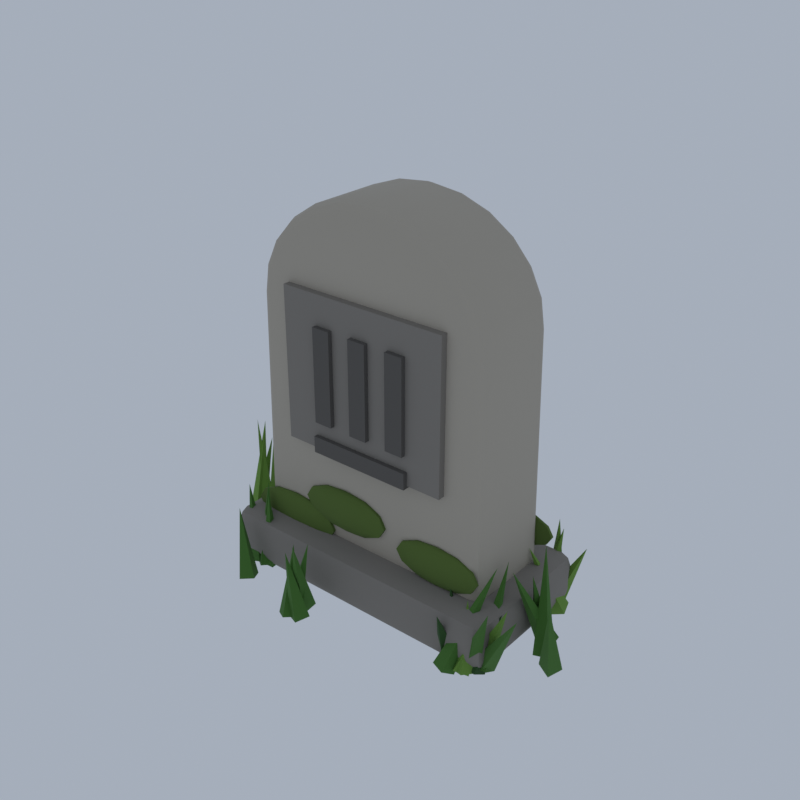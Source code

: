 # Source: A14_milestone.blend  (saved by Blender 5.2.45; exported with 4.5.12 LTS)
import bpy
from mathutils import Matrix  # noqa: F401  (used for matrix-valued properties, if any)

bpy.ops.wm.read_factory_settings(use_empty=True)
scene = bpy.context.scene
scene.name = 'Scene'

# ---- collections
col_collection = bpy.data.collections.new('Collection'); scene.collection.children.link(col_collection)

# ---- materials (node trees are filled in below, after node groups)
mat_stone_light_limestone = bpy.data.materials.new('stone_light|Limestone')
mat_stone_light_limestone.diffuse_color = (0.4423, 0.3993, 0.3297, 1.0)
mat_stone_cobblestone = bpy.data.materials.new('stone|Cobblestone')
mat_stone_cobblestone.diffuse_color = (0.2349, 0.2158, 0.1905, 1.0)
mat_stone_dark_slate = bpy.data.materials.new('stone_dark|Slate')
mat_stone_dark_slate.diffuse_color = (0.1062, 0.09869, 0.08919, 1.0)
mat_moss_grass = bpy.data.materials.new('moss|Grass')
mat_moss_grass.diffuse_color = (0.09152, 0.1511, 0.02776, 1.0)
mat_leaf_leafygrass = bpy.data.materials.new('leaf|LeafyGrass')
mat_leaf_leafygrass.diffuse_color = (0.05819, 0.1701, 0.0231, 1.0)
mat_leaf_light_leafygrass = bpy.data.materials.new('leaf_light|LeafyGrass')
mat_leaf_light_leafygrass.diffuse_color = (0.1511, 0.3021, 0.04455, 1.0)
mat_leaf_dark_leafygrass = bpy.data.materials.new('leaf_dark|LeafyGrass')
mat_leaf_dark_leafygrass.diffuse_color = (0.0231, 0.07806, 0.01347, 1.0)

# ---- material node trees
mat_stone_light_limestone.use_nodes = True; mat_stone_light_limestone.node_tree.nodes.clear()
_N = mat_stone_light_limestone.node_tree.nodes; _L = mat_stone_light_limestone.node_tree.links
n0 = _N.new('ShaderNodeBsdfPrincipled'); n0.name = 'Principled BSDF'; n0.location = (-200, 100)
n0.inputs[0].default_value = (0.4423, 0.3993, 0.3297, 1.0)
n0.inputs[2].default_value = 0.85
n0.inputs[10].default_value = 0.005
n1 = _N.new('ShaderNodeOutputMaterial'); n1.name = 'Material Output'; n1.location = (200, 100)
_L.new(n0.outputs[0], n1.inputs[0])
n1.is_active_output = True
mat_stone_cobblestone.use_nodes = True; mat_stone_cobblestone.node_tree.nodes.clear()
_N = mat_stone_cobblestone.node_tree.nodes; _L = mat_stone_cobblestone.node_tree.links
n0 = _N.new('ShaderNodeBsdfPrincipled'); n0.name = 'Principled BSDF'; n0.location = (-200, 100)
n0.inputs[0].default_value = (0.2349, 0.2158, 0.1905, 1.0)
n0.inputs[2].default_value = 0.9
n0.inputs[10].default_value = 0.005
n1 = _N.new('ShaderNodeOutputMaterial'); n1.name = 'Material Output'; n1.location = (200, 100)
_L.new(n0.outputs[0], n1.inputs[0])
n1.is_active_output = True
mat_stone_dark_slate.use_nodes = True; mat_stone_dark_slate.node_tree.nodes.clear()
_N = mat_stone_dark_slate.node_tree.nodes; _L = mat_stone_dark_slate.node_tree.links
n0 = _N.new('ShaderNodeBsdfPrincipled'); n0.name = 'Principled BSDF'; n0.location = (-200, 100)
n0.inputs[0].default_value = (0.1062, 0.09869, 0.08919, 1.0)
n0.inputs[2].default_value = 0.9
n0.inputs[10].default_value = 0.005
n1 = _N.new('ShaderNodeOutputMaterial'); n1.name = 'Material Output'; n1.location = (200, 100)
_L.new(n0.outputs[0], n1.inputs[0])
n1.is_active_output = True
mat_moss_grass.use_nodes = True; mat_moss_grass.node_tree.nodes.clear()
_N = mat_moss_grass.node_tree.nodes; _L = mat_moss_grass.node_tree.links
n0 = _N.new('ShaderNodeBsdfPrincipled'); n0.name = 'Principled BSDF'; n0.location = (-200, 100)
n0.inputs[0].default_value = (0.09152, 0.1511, 0.02776, 1.0)
n0.inputs[2].default_value = 1.0
n0.inputs[10].default_value = 0.005
n1 = _N.new('ShaderNodeOutputMaterial'); n1.name = 'Material Output'; n1.location = (200, 100)
_L.new(n0.outputs[0], n1.inputs[0])
n1.is_active_output = True
mat_leaf_leafygrass.use_nodes = True; mat_leaf_leafygrass.node_tree.nodes.clear()
_N = mat_leaf_leafygrass.node_tree.nodes; _L = mat_leaf_leafygrass.node_tree.links
n0 = _N.new('ShaderNodeBsdfPrincipled'); n0.name = 'Principled BSDF'; n0.location = (-200, 100)
n0.inputs[0].default_value = (0.05819, 0.1701, 0.0231, 1.0)
n0.inputs[2].default_value = 0.9
n0.inputs[10].default_value = 0.005
n1 = _N.new('ShaderNodeOutputMaterial'); n1.name = 'Material Output'; n1.location = (200, 100)
_L.new(n0.outputs[0], n1.inputs[0])
n1.is_active_output = True
mat_leaf_light_leafygrass.use_nodes = True; mat_leaf_light_leafygrass.node_tree.nodes.clear()
_N = mat_leaf_light_leafygrass.node_tree.nodes; _L = mat_leaf_light_leafygrass.node_tree.links
n0 = _N.new('ShaderNodeBsdfPrincipled'); n0.name = 'Principled BSDF'; n0.location = (-200, 100)
n0.inputs[0].default_value = (0.1511, 0.3021, 0.04455, 1.0)
n0.inputs[2].default_value = 0.9
n0.inputs[10].default_value = 0.005
n1 = _N.new('ShaderNodeOutputMaterial'); n1.name = 'Material Output'; n1.location = (200, 100)
_L.new(n0.outputs[0], n1.inputs[0])
n1.is_active_output = True
mat_leaf_dark_leafygrass.use_nodes = True; mat_leaf_dark_leafygrass.node_tree.nodes.clear()
_N = mat_leaf_dark_leafygrass.node_tree.nodes; _L = mat_leaf_dark_leafygrass.node_tree.links
n0 = _N.new('ShaderNodeBsdfPrincipled'); n0.name = 'Principled BSDF'; n0.location = (-200, 100)
n0.inputs[0].default_value = (0.0231, 0.07806, 0.01347, 1.0)
n0.inputs[2].default_value = 0.9
n0.inputs[10].default_value = 0.005
n1 = _N.new('ShaderNodeOutputMaterial'); n1.name = 'Material Output'; n1.location = (200, 100)
_L.new(n0.outputs[0], n1.inputs[0])
n1.is_active_output = True

# ---- world
world_world = bpy.data.worlds.new('World'); scene.world = world_world
world_world.use_nodes = True; world_world.node_tree.nodes.clear()
_N = world_world.node_tree.nodes; _L = world_world.node_tree.links
n0 = _N.new('ShaderNodeOutputWorld'); n0.name = 'World Output'; n0.location = (200, 100)
n1 = _N.new('ShaderNodeBackground'); n1.name = 'Background'; n1.location = (-200, 100)
n1.inputs[0].default_value = (0.42, 0.47, 0.55, 1.0)
n1.inputs[1].default_value = 0.9
_L.new(n1.outputs[0], n0.inputs[0])
n0.is_active_output = True
world_world.color = (0.05088, 0.05088, 0.05088)
world_world.sun_shadow_jitter_overblur = 0.0

# ---- meshes
me_milestone = bpy.data.meshes.new('milestone')
me_milestone.from_pydata([(-1.091, 0.3105, 0.1175), (-1.011, 0.3905, 0.1175), (-1.013, 0.3105, 0.03747), (-1.068, 0.367, 0.1175), (-1.059, 0.3567, 0.07128), (-1.013, 0.367, 0.06091), (-1.069, 0.3105, 0.0609), (1.105, 0.3105, 0.1175), (1.027, 0.3105, 0.03747), (1.025, 0.3905, 0.1175), (1.083, 0.3105, 0.0609), (1.072, 0.3567, 0.07128), (1.026, 0.367, 0.06091), (1.082, 0.367, 0.1175), (1.057, 0.3105, 2.437), (0.977, 0.3905, 2.431), (1.033, 0.367, 2.435), (1.021, 0.3105, 2.67), (0.9438, 0.3905, 2.646), (0.9985, 0.367, 2.663), (0.9162, 0.3105, 2.887), (0.8491, 0.3905, 2.843), (0.8965, 0.367, 2.874), (0.7493, 0.3105, 3.074), (0.6967, 0.3905, 3.013), (0.7339, 0.367, 3.056), (0.5319, 0.3105, 3.217), (0.496, 0.3905, 3.145), (0.5214, 0.367, 3.196), (0.2786, 0.3105, 3.307), (0.2605, 0.3905, 3.228), (0.2733, 0.367, 3.284), (0.006864, 0.3105, 3.337), (0.006864, 0.3905, 3.257), (0.006864, 0.367, 3.314), (-0.2649, 0.3105, 3.307), (-0.2468, 0.3905, 3.228), (-0.2596, 0.367, 3.284), (-0.5181, 0.3105, 3.217), (-0.4823, 0.3905, 3.145), (-0.5076, 0.367, 3.196), (-0.7356, 0.3105, 3.074), (-0.6829, 0.3905, 3.013), (-0.7202, 0.367, 3.056), (-0.9025, 0.3105, 2.887), (-0.8353, 0.3905, 2.843), (-0.8828, 0.367, 2.874), (-1.007, 0.3105, 2.67), (-0.9301, 0.3905, 2.646), (-0.9847, 0.367, 2.663), (-1.043, 0.3105, 2.437), (-0.9633, 0.3905, 2.431), (-1.02, 0.367, 2.435), (-1.091, -0.3295, 0.1175), (-1.013, -0.3295, 0.03747), (-1.011, -0.4095, 0.1175), (-1.069, -0.3295, 0.0609), (-1.059, -0.3757, 0.07128), (-1.013, -0.3861, 0.06091), (-1.068, -0.3861, 0.1175), (1.027, -0.3295, 0.03747), (1.105, -0.3295, 0.1175), (1.025, -0.4095, 0.1175), (1.083, -0.3295, 0.0609), (1.072, -0.3757, 0.07128), (1.082, -0.3861, 0.1175), (1.026, -0.3861, 0.06091), (1.057, -0.3295, 2.437), (0.977, -0.4095, 2.431), (1.033, -0.3861, 2.435), (1.021, -0.3295, 2.67), (0.9438, -0.4095, 2.646), (0.9985, -0.3861, 2.663), (0.9162, -0.3295, 2.887), (0.8491, -0.4095, 2.843), (0.8965, -0.3861, 2.874), (0.7493, -0.3295, 3.074), (0.6967, -0.4095, 3.013), (0.7339, -0.3861, 3.056), (0.5319, -0.3295, 3.217), (0.496, -0.4095, 3.145), (0.5214, -0.3861, 3.196), (0.2786, -0.3295, 3.307), (0.2605, -0.4095, 3.228), (0.2733, -0.3861, 3.284), (0.006864, -0.3295, 3.337), (0.006864, -0.4095, 3.257), (0.006864, -0.3861, 3.314), (-0.2649, -0.3295, 3.307), (-0.2468, -0.4095, 3.228), (-0.2596, -0.3861, 3.284), (-0.5181, -0.3295, 3.217), (-0.4823, -0.4095, 3.145), (-0.5076, -0.3861, 3.196), (-0.7356, -0.3295, 3.074), (-0.6829, -0.4095, 3.013), (-0.7202, -0.3861, 3.056), (-0.9025, -0.3295, 2.887), (-0.8353, -0.4095, 2.843), (-0.8828, -0.3861, 2.874), (-1.007, -0.3295, 2.67), (-0.9301, -0.4095, 2.646), (-0.9847, -0.3861, 2.663), (-0.9633, -0.4095, 2.431), (-1.043, -0.3295, 2.437), (-1.02, -0.3861, 2.435), (-1.173, -0.5395, 0.03247), (-1.173, -0.6595, 0.1525), (-1.293, -0.5395, 0.1525), (-1.173, -0.6244, 0.06762), (-1.242, -0.6088, 0.08319), (-1.258, -0.6244, 0.1525), (-1.258, -0.5395, 0.06762), (-1.173, -0.6595, 0.3625), (-1.173, -0.5395, 0.4825), (-1.293, -0.5395, 0.3625), (-1.173, -0.6244, 0.4473), (-1.242, -0.6088, 0.4318), (-1.258, -0.5395, 0.4473), (-1.258, -0.6244, 0.3625), (-1.173, 0.5205, 0.03247), (-1.293, 0.5205, 0.1525), (-1.173, 0.6405, 0.1525), (-1.258, 0.5205, 0.06762), (-1.242, 0.5898, 0.08319), (-1.258, 0.6053, 0.1525), (-1.173, 0.6053, 0.06762), (-1.173, 0.5205, 0.4825), (-1.173, 0.6405, 0.3625), (-1.293, 0.5205, 0.3625), (-1.173, 0.6053, 0.4473), (-1.242, 0.5898, 0.4318), (-1.258, 0.6053, 0.3625), (-1.258, 0.5205, 0.4473), (1.187, -0.5395, 0.03247), (1.307, -0.5395, 0.1525), (1.187, -0.6595, 0.1525), (1.272, -0.5395, 0.06762), (1.256, -0.6088, 0.08319), (1.272, -0.6244, 0.1525), (1.187, -0.6244, 0.06762), (1.187, -0.5395, 0.4825), (1.187, -0.6595, 0.3625), (1.307, -0.5395, 0.3625), (1.187, -0.6244, 0.4473), (1.256, -0.6088, 0.4318), (1.272, -0.6244, 0.3625), (1.272, -0.5395, 0.4473), (1.187, 0.5205, 0.03247), (1.187, 0.6405, 0.1525), (1.307, 0.5205, 0.1525), (1.187, 0.6053, 0.06762), (1.256, 0.5898, 0.08319), (1.272, 0.6053, 0.1525), (1.272, 0.5205, 0.06762), (1.187, 0.5205, 0.4825), (1.307, 0.5205, 0.3625), (1.187, 0.6405, 0.3625), (1.272, 0.5205, 0.4473), (1.256, 0.5898, 0.4318), (1.272, 0.6053, 0.3625), (1.187, 0.6053, 0.4473), (-0.7431, -0.4695, 1.287), (-0.7431, -0.4695, 2.587), (-0.7431, -0.3895, 1.287), (-0.7431, -0.3895, 2.587), (0.7569, -0.4695, 1.287), (0.7569, -0.4695, 2.587), (0.7569, -0.3895, 1.287), (0.7569, -0.3895, 2.587), (-0.4231, -0.5095, 1.537), (-0.4231, -0.5095, 2.337), (-0.4231, -0.4295, 1.537), (-0.4231, -0.4295, 2.337), (-0.2631, -0.5095, 1.537), (-0.2631, -0.5095, 2.337), (-0.2631, -0.4295, 1.537), (-0.2631, -0.4295, 2.337), (-0.07314, -0.5095, 1.537), (-0.07314, -0.5095, 2.337), (-0.07314, -0.4295, 1.537), (-0.07314, -0.4295, 2.337), (0.08686, -0.5095, 1.537), (0.08686, -0.5095, 2.337), (0.08686, -0.4295, 1.537), (0.08686, -0.4295, 2.337), (0.2769, -0.5095, 1.537), (0.2769, -0.5095, 2.337), (0.2769, -0.4295, 1.537), (0.2769, -0.4295, 2.337), (0.4369, -0.5095, 1.537), (0.4369, -0.5095, 2.337), (0.4369, -0.4295, 1.537), (0.4369, -0.4295, 2.337), (-0.4431, -0.5095, 1.267), (-0.4431, -0.5095, 1.407), (-0.4431, -0.4295, 1.267), (-0.4431, -0.4295, 1.407), (0.4569, -0.5095, 1.267), (0.4569, -0.5095, 1.407), (0.4569, -0.4295, 1.267), (0.4569, -0.4295, 1.407), (-0.7653, -0.4195, 0.7214), (-0.7653, -0.4195, 0.3287), (-0.6334, -0.3991, 0.6951), (-0.5369, -0.3842, 0.6232), (-0.5015, -0.3787, 0.525), (-0.5369, -0.3842, 0.4269), (-0.6334, -0.3991, 0.355), (-0.5519, -0.4117, 0.6951), (-0.3957, -0.406, 0.6232), (-0.3385, -0.4039, 0.525), (-0.3957, -0.406, 0.4269), (-0.5519, -0.4117, 0.355), (-0.5519, -0.4273, 0.6951), (-0.3957, -0.433, 0.6232), (-0.3385, -0.4351, 0.525), (-0.3957, -0.433, 0.4269), (-0.5519, -0.4273, 0.355), (-0.6334, -0.4399, 0.6951), (-0.5369, -0.4549, 0.6232), (-0.5015, -0.4604, 0.525), (-0.5369, -0.4549, 0.4269), (-0.6334, -0.4399, 0.355), (-0.7653, -0.4448, 0.6951), (-0.7653, -0.4632, 0.6232), (-0.7653, -0.47, 0.525), (-0.7653, -0.4632, 0.4269), (-0.7653, -0.4448, 0.355), (-0.8972, -0.4399, 0.6951), (-0.9937, -0.4549, 0.6232), (-1.029, -0.4604, 0.525), (-0.9937, -0.4549, 0.4269), (-0.8972, -0.4399, 0.355), (-0.9787, -0.4273, 0.6951), (-1.135, -0.433, 0.6232), (-1.192, -0.4351, 0.525), (-1.135, -0.433, 0.4269), (-0.9787, -0.4273, 0.355), (-0.9787, -0.4117, 0.6951), (-1.135, -0.406, 0.6232), (-1.192, -0.4039, 0.525), (-1.135, -0.406, 0.4269), (-0.9787, -0.4117, 0.355), (-0.8972, -0.3991, 0.6951), (-0.9937, -0.3842, 0.6232), (-1.029, -0.3787, 0.525), (-0.9937, -0.3842, 0.4269), (-0.8972, -0.3991, 0.355), (-0.7653, -0.3943, 0.6951), (-0.7653, -0.3758, 0.6232), (-0.7653, -0.369, 0.525), (-0.7653, -0.3758, 0.4269), (-0.7653, -0.3943, 0.355), (0.7088, -0.4195, 0.8283), (0.7088, -0.4195, 0.4734), (0.828, -0.4011, 0.8045), (0.9152, -0.3876, 0.7396), (0.9472, -0.3826, 0.6509), (0.9152, -0.3876, 0.5622), (0.828, -0.4011, 0.4972), (0.9016, -0.4125, 0.8045), (1.043, -0.4073, 0.7396), (1.094, -0.4054, 0.6509), (1.043, -0.4073, 0.5622), (0.9016, -0.4125, 0.4972), (0.9016, -0.4266, 0.8045), (1.043, -0.4317, 0.7396), (1.094, -0.4336, 0.6509), (1.043, -0.4317, 0.5622), (0.9016, -0.4266, 0.4972), (0.828, -0.438, 0.8045), (0.9152, -0.4515, 0.7396), (0.9472, -0.4564, 0.6509), (0.9152, -0.4515, 0.5622), (0.828, -0.438, 0.4972), (0.7088, -0.4423, 0.8045), (0.7088, -0.459, 0.7396), (0.7088, -0.4651, 0.6509), (0.7088, -0.459, 0.5622), (0.7088, -0.4423, 0.4972), (0.5896, -0.438, 0.8045), (0.5024, -0.4515, 0.7396), (0.4704, -0.4564, 0.6509), (0.5024, -0.4515, 0.5622), (0.5896, -0.438, 0.4972), (0.5159, -0.4266, 0.8045), (0.3748, -0.4317, 0.7396), (0.3231, -0.4336, 0.6509), (0.3748, -0.4317, 0.5622), (0.5159, -0.4266, 0.4972), (0.5159, -0.4125, 0.8045), (0.3748, -0.4073, 0.7396), (0.3231, -0.4054, 0.6509), (0.3748, -0.4073, 0.5622), (0.5159, -0.4125, 0.4972), (0.5896, -0.4011, 0.8045), (0.5024, -0.3876, 0.7396), (0.4704, -0.3826, 0.6509), (0.5024, -0.3876, 0.5622), (0.5896, -0.4011, 0.4972), (0.7088, -0.3967, 0.8045), (0.7088, -0.38, 0.7396), (0.7088, -0.3739, 0.6509), (0.7088, -0.38, 0.5622), (0.7088, -0.3967, 0.4972), (-0.2416, 0.4005, 0.9922), (-0.2416, 0.4005, 0.7015), (-0.1439, 0.4156, 0.9728), (-0.07246, 0.4267, 0.9196), (-0.0463, 0.4307, 0.8469), (-0.07246, 0.4267, 0.7742), (-0.1439, 0.4156, 0.721), (-0.0836, 0.4063, 0.9728), (0.03207, 0.4105, 0.9196), (0.07441, 0.412, 0.8469), (0.03207, 0.4105, 0.7742), (-0.0836, 0.4063, 0.721), (-0.0836, 0.3947, 0.9728), (0.03207, 0.3905, 0.9196), (0.07441, 0.3889, 0.8469), (0.03207, 0.3905, 0.7742), (-0.0836, 0.3947, 0.721), (-0.1439, 0.3854, 0.9728), (-0.07246, 0.3743, 0.9196), (-0.0463, 0.3702, 0.8469), (-0.07246, 0.3743, 0.7742), (-0.1439, 0.3854, 0.721), (-0.2416, 0.3818, 0.9728), (-0.2416, 0.3681, 0.9196), (-0.2416, 0.3631, 0.8469), (-0.2416, 0.3681, 0.7742), (-0.2416, 0.3818, 0.721), (-0.3393, 0.3854, 0.9728), (-0.4107, 0.3743, 0.9196), (-0.4369, 0.3702, 0.8469), (-0.4107, 0.3743, 0.7742), (-0.3393, 0.3854, 0.721), (-0.3996, 0.3947, 0.9728), (-0.5153, 0.3905, 0.9196), (-0.5576, 0.3889, 0.8469), (-0.5153, 0.3905, 0.7742), (-0.3996, 0.3947, 0.721), (-0.3996, 0.4063, 0.9728), (-0.5153, 0.4105, 0.9196), (-0.5576, 0.412, 0.8469), (-0.5153, 0.4105, 0.7742), (-0.3996, 0.4063, 0.721), (-0.3393, 0.4156, 0.9728), (-0.4107, 0.4267, 0.9196), (-0.4369, 0.4307, 0.8469), (-0.4107, 0.4267, 0.7742), (-0.3393, 0.4156, 0.721), (-0.2416, 0.4192, 0.9728), (-0.2416, 0.4329, 0.9196), (-0.2416, 0.4379, 0.8469), (-0.2416, 0.4329, 0.7742), (-0.2416, 0.4192, 0.721), (-0.2318, 0.4005, 1.003), (-0.2318, 0.4005, 0.7174), (-0.1358, 0.4153, 0.9842), (-0.06553, 0.4262, 0.9318), (-0.0398, 0.4302, 0.8604), (-0.06553, 0.4262, 0.7889), (-0.1358, 0.4153, 0.7366), (-0.07648, 0.4062, 0.9842), (0.03725, 0.4103, 0.9318), (0.07888, 0.4118, 0.8604), (0.03725, 0.4103, 0.7889), (-0.07648, 0.4062, 0.7366), (-0.07648, 0.3948, 0.9842), (0.03725, 0.3906, 0.9318), (0.07888, 0.3891, 0.8604), (0.03725, 0.3906, 0.7889), (-0.07648, 0.3948, 0.7366), (-0.1358, 0.3856, 0.9842), (-0.06553, 0.3747, 0.9318), (-0.0398, 0.3707, 0.8604), (-0.06553, 0.3747, 0.7889), (-0.1358, 0.3856, 0.7366), (-0.2318, 0.3821, 0.9842), (-0.2318, 0.3687, 0.9318), (-0.2318, 0.3637, 0.8604), (-0.2318, 0.3687, 0.7889), (-0.2318, 0.3821, 0.7366), (-0.3278, 0.3856, 0.9842), (-0.3981, 0.3747, 0.9318), (-0.4239, 0.3707, 0.8604), (-0.3981, 0.3747, 0.7889), (-0.3278, 0.3856, 0.7366), (-0.3872, 0.3948, 0.9842), (-0.5009, 0.3906, 0.9318), (-0.5425, 0.3891, 0.8604), (-0.5009, 0.3906, 0.7889), (-0.3872, 0.3948, 0.7366), (-0.3872, 0.4062, 0.9842), (-0.5009, 0.4103, 0.9318), (-0.5425, 0.4118, 0.8604), (-0.5009, 0.4103, 0.7889), (-0.3872, 0.4062, 0.7366), (-0.3278, 0.4153, 0.9842), (-0.3981, 0.4262, 0.9318), (-0.4239, 0.4302, 0.8604), (-0.3981, 0.4262, 0.7889), (-0.3278, 0.4153, 0.7366), (-0.2318, 0.4189, 0.9842), (-0.2318, 0.4323, 0.9318), (-0.2318, 0.4372, 0.8604), (-0.2318, 0.4323, 0.7889), (-0.2318, 0.4189, 0.7366), (0.8558, 0.4005, 0.8667), (0.8558, 0.4215, 0.8448), (0.8558, 0.4426, 0.7031), (0.8558, 0.4215, 0.5613), (0.8558, 0.4005, 0.5394), (0.9658, 0.4175, 0.8448), (1.046, 0.43, 0.7849), (1.076, 0.4345, 0.7031), (1.046, 0.43, 0.6212), (0.9658, 0.4175, 0.5613), (1.034, 0.407, 0.8448), (1.164, 0.4117, 0.7849), (1.212, 0.4135, 0.7031), (1.164, 0.4117, 0.6212), (1.034, 0.407, 0.5613), (1.034, 0.394, 0.8448), (1.164, 0.3892, 0.7849), (1.212, 0.3875, 0.7031), (1.164, 0.3892, 0.6212), (1.034, 0.394, 0.5613), (0.9658, 0.3835, 0.8448), (1.046, 0.371, 0.7849), (1.076, 0.3664, 0.7031), (1.046, 0.371, 0.6212), (0.9658, 0.3835, 0.5613), (0.8558, 0.3794, 0.8448), (0.8558, 0.364, 0.7849), (0.8558, 0.3584, 0.7031), (0.8558, 0.364, 0.6212), (0.8558, 0.3794, 0.5613), (0.7459, 0.3835, 0.8448), (0.6654, 0.371, 0.7849), (0.6359, 0.3664, 0.7031), (0.6654, 0.371, 0.6212), (0.7459, 0.3835, 0.5613), (0.6779, 0.394, 0.8448), (0.5477, 0.3892, 0.7849), (0.5001, 0.3875, 0.7031), (0.5477, 0.3892, 0.6212), (0.6779, 0.394, 0.5613), (0.6779, 0.407, 0.8448), (0.5477, 0.4117, 0.7849), (0.5001, 0.4135, 0.7031), (0.5477, 0.4117, 0.6212), (0.6779, 0.407, 0.5613), (0.7459, 0.4175, 0.8448), (0.6654, 0.43, 0.7849), (0.6359, 0.4345, 0.7031), (0.6654, 0.43, 0.6212), (0.7459, 0.4175, 0.5613), (0.8558, 0.4369, 0.7849), (0.8558, 0.4369, 0.6212), (-0.2126, -0.4195, 0.956), (-0.2126, -0.4195, 0.5769), (-0.08523, -0.3998, 0.9306), (0.007993, -0.3854, 0.8612), (0.04212, -0.3801, 0.7665), (0.007993, -0.3854, 0.6717), (-0.08523, -0.3998, 0.6023), (-0.006526, -0.412, 0.9306), (0.1443, -0.4065, 0.8612), (0.1995, -0.4045, 0.7665), (0.1443, -0.4065, 0.6717), (-0.006526, -0.412, 0.6023), (-0.006526, -0.4271, 0.9306), (0.1443, -0.4326, 0.8612), (0.1995, -0.4346, 0.7665), (0.1443, -0.4326, 0.6717), (-0.006526, -0.4271, 0.6023), (-0.08523, -0.4392, 0.9306), (0.007993, -0.4537, 0.8612), (0.04212, -0.459, 0.7665), (0.007993, -0.4537, 0.6717), (-0.08523, -0.4392, 0.6023), (-0.2126, -0.4439, 0.9306), (-0.2126, -0.4617, 0.8612), (-0.2126, -0.4683, 0.7665), (-0.2126, -0.4617, 0.6717), (-0.2126, -0.4439, 0.6023), (-0.3399, -0.4392, 0.9306), (-0.4331, -0.4537, 0.8612), (-0.4673, -0.459, 0.7665), (-0.4331, -0.4537, 0.6717), (-0.3399, -0.4392, 0.6023), (-0.4186, -0.4271, 0.9306), (-0.5695, -0.4326, 0.8612), (-0.6247, -0.4346, 0.7665), (-0.5695, -0.4326, 0.6717), (-0.4186, -0.4271, 0.6023), (-0.4186, -0.412, 0.9306), (-0.5695, -0.4065, 0.8612), (-0.6247, -0.4045, 0.7665), (-0.5695, -0.4065, 0.6717), (-0.4186, -0.412, 0.6023), (-0.3399, -0.3998, 0.9306), (-0.4331, -0.3854, 0.8612), (-0.4673, -0.3801, 0.7665), (-0.4331, -0.3854, 0.6717), (-0.3399, -0.3998, 0.6023), (-0.2126, -0.3951, 0.9306), (-0.2126, -0.3773, 0.8612), (-0.2126, -0.3708, 0.7665), (-0.2126, -0.3773, 0.6717), (-0.2126, -0.3951, 0.6023), (1.241, -0.5741, 0.004824), (1.152, -0.514, 0.07395), (1.222, -0.4074, 0.07012), (1.31, -0.4674, 0.001003), (1.654, -0.7389, 0.7942), (1.216, -0.5228, 0.005744), (1.132, -0.618, 0.009675), (1.049, -0.542, 0.06921), (1.133, -0.4468, 0.06527), (1.437, -0.7727, 0.7694), (0.986, -0.6488, 0.005374), (1.104, -0.6966, 0.005614), (1.062, -0.7986, 0.06957), (0.9445, -0.7507, 0.06933), (1.19, -0.3117, 0.8012), (1.301, -0.4787, 0.008131), (1.312, -0.5892, 0.07022), (1.186, -0.6046, 0.06682), (1.174, -0.4941, 0.004729), (1.175, -0.142, 0.7616), (0.3724, 0.828, 0.0203), (0.2479, 0.8015, 0.02234), (0.2228, 0.922, 0.05465), (0.3472, 0.9485, 0.05261), (0.3479, 0.6935, 0.7536), (0.2423, 0.7919, 0.06268), (0.2042, 0.6721, 0.04266), (0.088, 0.7142, 0.01227), (0.1261, 0.834, 0.03229), (-0.02961, 0.7022, 0.7121), (0.2081, 0.7486, 0.0132), (0.0827, 0.7642, 0.02803), (0.1018, 0.8855, 0.06175), (0.2272, 0.8699, 0.04692), (0.2125, 0.6129, 0.7389), (0.2372, 0.8916, 0.03331), (0.2622, 0.7668, 0.03088), (0.1379, 0.7417, 0.04164), (0.1128, 0.8665, 0.04407), (0.2345, 0.8155, 0.578), (-0.3248, -0.9962, 0.02455), (-0.2784, -0.8787, 0.03938), (-0.1609, -0.9264, 0.0504), (-0.2073, -1.044, 0.03557), (-0.3178, -1.007, 0.6367), (-0.2426, -0.77, 0.04412), (-0.2539, -0.8924, 0.01106), (-0.3794, -0.8862, 0.03083), (-0.3682, -0.7638, 0.06389), (-0.209, -1.03, 0.7491), (-0.2237, -0.942, 0.02795), (-0.3094, -1.032, 0.05461), (-0.4027, -0.946, 0.047), (-0.3169, -0.8557, 0.02034), (-0.2507, -0.8225, 0.6497), (-0.2312, -0.9825, 0.0439), (-0.3015, -1.086, 0.06565), (-0.4062, -1.023, 0.03104), (-0.336, -0.9189, 0.009298), (-0.3981, -0.8337, 0.588), (-1.024, -0.8309, 0.01367), (-0.918, -0.763, 0.03116), (-0.8549, -0.8693, 0.06127), (-0.9611, -0.9373, 0.04379), (-1.084, -0.7725, 0.6146), (-0.9886, -0.6781, 0.06675), (-1.11, -0.6818, 0.02953), (-1.108, -0.5564, 0.008194), (-0.9859, -0.5527, 0.04542), (-1.243, -0.5067, 0.6631), (-0.8856, -0.5113, 0.0363), (-0.8749, -0.6381, 0.03531), (-1.002, -0.6489, 0.03865), (-1.012, -0.5221, 0.03964), (-0.9254, -0.5839, 0.7204), (-1.057, -0.6308, 0.0329), (-0.9843, -0.5272, 0.01968), (-0.8804, -0.5973, 0.04205), (-0.9532, -0.7009, 0.05527), (-1.031, -0.4789, 0.7514), (-0.6199, 0.7787, 0.01343), (-0.6553, 0.6714, 0.07222), (-0.7774, 0.7058, 0.06152), (-0.742, 0.813, 0.002724), (-0.6589, 1.086, 0.6889), (-0.7518, 0.734, 0.0343), (-0.6965, 0.8485, 0.04038), (-0.5819, 0.7931, 0.04065), (-0.6372, 0.6786, 0.03456), (-0.6877, 0.7249, 0.9542), (-0.7987, 0.6912, 0.01678), (-0.92, 0.7138, 0.04796), (-0.8942, 0.838, 0.05817), (-0.7729, 0.8154, 0.02699), (-0.6458, 0.6521, 0.8999), (-0.7882, 0.7896, 0.002105), (-0.6711, 0.7466, 0.0272), (-0.7206, 0.6385, 0.07284), (-0.8377, 0.6816, 0.04775), (-0.7932, 1.057, 0.8068), (1.454, -0.1773, 0.04419), (1.436, -0.05543, 0.01219), (1.56, -0.03255, 0.03076), (1.577, -0.1545, 0.06276), (1.349, 0.08655, 0.8543), (1.387, 0.1149, 0.05199), (1.512, 0.09922, 0.07253), (1.505, -0.01783, 0.02296), (1.38, -0.002175, 0.002423), (1.287, -0.2545, 0.774), (1.656, -0.2731, 0.002563), (1.543, -0.2269, 0.03935), (1.599, -0.1173, 0.07239), (1.712, -0.1635, 0.0356), (1.758, -0.4951, 0.8133), (1.39, -0.004885, 0.01629), (1.294, 0.07666, 0.03114), (1.376, 0.1695, 0.05866), (1.473, 0.08795, 0.0438), (1.349, -0.0735, 0.6672), (-0.908, 0.5634, 0.07133), (-0.9067, 0.6905, 0.06518), (-0.7954, 0.6865, 0.003615), (-0.7967, 0.5593, 0.009765), (-0.5976, 0.6446, 0.4957), (-0.7799, 0.7076, 0.06297), (-0.8979, 0.6632, 0.04503), (-0.9367, 0.7799, 0.01198), (-0.8187, 0.8242, 0.02992), (-0.981, 0.8542, 0.5713), (-0.8232, 0.6299, 0.04775), (-0.7123, 0.5767, 0.01512), (-0.7642, 0.4611, 0.02719), (-0.8751, 0.5143, 0.05983), (-0.6415, 0.5333, 0.5749), (-0.856, 0.8159, 0.07012), (-0.7799, 0.7142, 0.062), (-0.8732, 0.649, 0.004828), (-0.9492, 0.7508, 0.01295), (-1.071, 0.533, 0.6014), (1.155, -0.5157, 0.01201), (1.278, -0.5466, 0.00263), (1.255, -0.6563, 0.06294), (1.132, -0.6254, 0.07232), (1.291, -0.3711, 0.4612), (0.9712, -0.4997, 0.003528), (1.092, -0.4827, 0.04126), (1.099, -0.6061, 0.07142), (0.9791, -0.6231, 0.03369), (0.854, -0.4359, 0.5636), (1.014, -0.4741, 0.01065), (0.9822, -0.5819, 0.07041), (0.8593, -0.5493, 0.06429), (0.8909, -0.4414, 0.004536), (0.9881, -0.2106, 0.6081), (1.03, -0.5378, 0.03799), (0.957, -0.6361, 0.002427), (0.8528, -0.5717, 0.03696), (0.9254, -0.4734, 0.07252), (0.9769, -0.7562, 0.5213), (-1.524, -0.117, 0.01083), (-1.439, -0.02223, 0.01978), (-1.352, -0.1039, 0.06412), (-1.437, -0.1987, 0.05516), (-1.716, 0.05629, 0.8889), (-1.648, -0.1513, 0.06698), (-1.722, -0.05465, 0.0306), (-1.619, 0.01633, 0.007969), (-1.545, -0.08028, 0.04435), (-1.65, 0.1634, 0.6851), (-1.527, -0.01234, 0.04989), (-1.418, 0.05346, 0.0423), (-1.353, -0.05495, 0.02506), (-1.462, -0.1207, 0.03265), (-1.329, -0.1119, 0.9436), (-1.56, -0.1108, 0.00617), (-1.44, -0.1398, 0.03572), (-1.476, -0.2572, 0.06878), (-1.596, -0.2282, 0.03922), (-1.658, 0.09716, 0.8821), (1.338, 0.5144, 0.07361), (1.375, 0.3954, 0.04765), (1.259, 0.3694, 0.001338), (1.222, 0.4884, 0.0273), (1.101, 0.2488, 0.6394), (1.134, 0.5448, 0.04097), (1.042, 0.6325, 0.03516), (1.13, 0.7246, 0.03398), (1.222, 0.6369, 0.03979), (1.114, 0.6605, 0.7101), (1.147, 0.6175, 0.03186), (1.262, 0.5728, 0.0), (1.229, 0.4577, 0.04309), (1.114, 0.5024, 0.07495), (1.376, 0.6688, 0.532), (1.209, 0.5164, 0.02841), (1.136, 0.4172, 0.05896), (1.032, 0.4902, 0.04654), (1.106, 0.5894, 0.01598), (1.159, 0.6598, 0.638), (1.249, -0.6198, 0.04597), (1.19, -0.73, 0.0697), (1.081, -0.6799, 0.02898), (1.14, -0.5697, 0.005249), (1.055, -0.4822, 0.5411), (1.205, -0.6506, 0.01395), (1.109, -0.7201, 0.05887), (1.035, -0.6163, 0.061), (1.132, -0.5468, 0.01608), (1.268, -0.5381, 0.503), (1.239, -0.59, 0.02086), (1.126, -0.5504, 0.0649), (1.164, -0.4295, 0.05408), (1.277, -0.4691, 0.01005), (1.438, -0.5289, 0.6611), (1.218, -0.3522, 0.02453), (1.231, -0.4697, 0.07171), (1.107, -0.4911, 0.05042), (1.095, -0.3735, 0.003235), (1.015, -0.187, 0.6604), (-1.62, 0.3891, 0.00442), (-1.502, 0.4172, 0.04428), (-1.482, 0.2943, 0.07053), (-1.599, 0.2662, 0.03066), (-1.758, 0.4252, 0.59), (-1.397, 0.1854, 0.01411), (-1.408, 0.3119, 0.004919), (-1.294, 0.3256, 0.06084), (-1.284, 0.1991, 0.07003), (-1.693, 0.277, 0.7378), (-1.425, 0.2333, 0.03415), (-1.526, 0.3081, 0.01815), (-1.454, 0.4107, 0.0408), (-1.353, 0.3358, 0.0568), (-1.571, 0.2764, 0.6625), (-1.638, 0.1703, 0.0153), (-1.512, 0.173, 0.02855), (-1.513, 0.0496, 0.05964), (-1.639, 0.0469, 0.0464), (-1.644, 0.268, 0.6635)], [], [(0, 3, 4, 6), (1, 5, 4, 3), (2, 6, 4, 5), (7, 10, 11, 13), (8, 12, 11, 10), (9, 13, 11, 12), (53, 56, 57, 59), (54, 58, 57, 56), (55, 59, 57, 58), (60, 63, 64, 66), (61, 65, 64, 63), (62, 66, 64, 65), (0, 50, 52, 3), (3, 52, 51, 1), (50, 47, 49, 52), (52, 49, 48, 51), (47, 44, 46, 49), (49, 46, 45, 48), (44, 41, 43, 46), (46, 43, 42, 45), (41, 38, 40, 43), (43, 40, 39, 42), (38, 35, 37, 40), (40, 37, 36, 39), (35, 32, 34, 37), (37, 34, 33, 36), (32, 29, 31, 34), (34, 31, 30, 33), (29, 26, 28, 31), (31, 28, 27, 30), (26, 23, 25, 28), (28, 25, 24, 27), (23, 20, 22, 25), (25, 22, 21, 24), (20, 17, 19, 22), (22, 19, 18, 21), (17, 14, 16, 19), (19, 16, 15, 18), (14, 7, 13, 16), (16, 13, 9, 15), (8, 2, 5, 12), (12, 5, 1, 9), (104, 53, 59, 105), (105, 59, 55, 103), (54, 60, 66, 58), (58, 66, 62, 55), (61, 67, 69, 65), (65, 69, 68, 62), (67, 70, 72, 69), (69, 72, 71, 68), (70, 73, 75, 72), (72, 75, 74, 71), (73, 76, 78, 75), (75, 78, 77, 74), (76, 79, 81, 78), (78, 81, 80, 77), (79, 82, 84, 81), (81, 84, 83, 80), (82, 85, 87, 84), (84, 87, 86, 83), (85, 88, 90, 87), (87, 90, 89, 86), (88, 91, 93, 90), (90, 93, 92, 89), (91, 94, 96, 93), (93, 96, 95, 92), (94, 97, 99, 96), (96, 99, 98, 95), (97, 100, 102, 99), (99, 102, 101, 98), (100, 104, 105, 102), (102, 105, 103, 101), (53, 0, 6, 56), (56, 6, 2, 54), (7, 61, 63, 10), (10, 63, 60, 8), (50, 0, 53, 104), (51, 48, 45, 42, 39, 36, 33, 30, 27, 24, 21, 18, 15, 9, 1), (2, 8, 60, 54), (7, 14, 67, 61), (14, 17, 70, 67), (17, 20, 73, 70), (20, 23, 76, 73), (23, 26, 79, 76), (26, 29, 82, 79), (29, 32, 85, 82), (32, 35, 88, 85), (35, 38, 91, 88), (38, 41, 94, 91), (41, 44, 97, 94), (44, 47, 100, 97), (47, 50, 104, 100), (55, 62, 68, 71, 74, 77, 80, 83, 86, 89, 92, 95, 98, 101, 103), (106, 109, 110, 112), (107, 111, 110, 109), (108, 112, 110, 111), (113, 116, 117, 119), (114, 118, 117, 116), (115, 119, 117, 118), (120, 123, 124, 126), (121, 125, 124, 123), (122, 126, 124, 125), (127, 130, 131, 133), (128, 132, 131, 130), (129, 133, 131, 132), (134, 137, 138, 140), (135, 139, 138, 137), (136, 140, 138, 139), (141, 144, 145, 147), (142, 146, 145, 144), (143, 147, 145, 146), (148, 151, 152, 154), (149, 153, 152, 151), (150, 154, 152, 153), (155, 158, 159, 161), (156, 160, 159, 158), (157, 161, 159, 160), (120, 106, 112, 123), (123, 112, 108, 121), (107, 113, 119, 111), (111, 119, 115, 108), (114, 127, 133, 118), (118, 133, 129, 115), (128, 122, 125, 132), (132, 125, 121, 129), (148, 120, 126, 151), (151, 126, 122, 149), (127, 155, 161, 130), (130, 161, 157, 128), (156, 150, 153, 160), (160, 153, 149, 157), (134, 148, 154, 137), (137, 154, 150, 135), (155, 141, 147, 158), (158, 147, 143, 156), (142, 136, 139, 146), (146, 139, 135, 143), (106, 134, 140, 109), (109, 140, 136, 107), (141, 114, 116, 144), (144, 116, 113, 142), (120, 148, 134, 106), (108, 115, 129, 121), (136, 142, 113, 107), (155, 127, 114, 141), (122, 128, 157, 149), (150, 156, 143, 135), (162, 163, 165, 164), (164, 165, 169, 168), (168, 169, 167, 166), (166, 167, 163, 162), (164, 168, 166, 162), (169, 165, 163, 167), (170, 171, 173, 172), (172, 173, 177, 176), (176, 177, 175, 174), (174, 175, 171, 170), (172, 176, 174, 170), (177, 173, 171, 175), (178, 179, 181, 180), (180, 181, 185, 184), (184, 185, 183, 182), (182, 183, 179, 178), (180, 184, 182, 178), (185, 181, 179, 183), (186, 187, 189, 188), (188, 189, 193, 192), (192, 193, 191, 190), (190, 191, 187, 186), (188, 192, 190, 186), (193, 189, 187, 191), (194, 195, 197, 196), (196, 197, 201, 200), (200, 201, 199, 198), (198, 199, 195, 194), (196, 200, 198, 194), (201, 197, 195, 199), (253, 252, 207, 208), (251, 250, 205, 206), (249, 202, 204), (203, 253, 208), (252, 251, 206, 207), (250, 249, 204, 205), (203, 208, 213), (207, 206, 211, 212), (205, 204, 209, 210), (208, 207, 212, 213), (206, 205, 210, 211), (204, 202, 209), (203, 213, 218), (212, 211, 216, 217), (210, 209, 214, 215), (213, 212, 217, 218), (211, 210, 215, 216), (209, 202, 214), (203, 218, 223), (217, 216, 221, 222), (215, 214, 219, 220), (218, 217, 222, 223), (216, 215, 220, 221), (214, 202, 219), (222, 221, 226, 227), (220, 219, 224, 225), (223, 222, 227, 228), (221, 220, 225, 226), (219, 202, 224), (203, 223, 228), (225, 224, 229, 230), (228, 227, 232, 233), (226, 225, 230, 231), (224, 202, 229), (203, 228, 233), (227, 226, 231, 232), (233, 232, 237, 238), (231, 230, 235, 236), (229, 202, 234), (203, 233, 238), (232, 231, 236, 237), (230, 229, 234, 235), (238, 237, 242, 243), (236, 235, 240, 241), (234, 202, 239), (203, 238, 243), (237, 236, 241, 242), (235, 234, 239, 240), (243, 242, 247, 248), (241, 240, 245, 246), (239, 202, 244), (203, 243, 248), (242, 241, 246, 247), (240, 239, 244, 245), (248, 247, 252, 253), (246, 245, 250, 251), (244, 202, 249), (203, 248, 253), (247, 246, 251, 252), (245, 244, 249, 250), (305, 304, 259, 260), (303, 302, 257, 258), (301, 254, 256), (255, 305, 260), (304, 303, 258, 259), (302, 301, 256, 257), (260, 259, 264, 265), (258, 257, 262, 263), (256, 254, 261), (255, 260, 265), (259, 258, 263, 264), (257, 256, 261, 262), (263, 262, 267, 268), (261, 254, 266), (255, 265, 270), (264, 263, 268, 269), (262, 261, 266, 267), (265, 264, 269, 270), (266, 254, 271), (255, 270, 275), (269, 268, 273, 274), (267, 266, 271, 272), (270, 269, 274, 275), (268, 267, 272, 273), (255, 275, 280), (274, 273, 278, 279), (272, 271, 276, 277), (275, 274, 279, 280), (273, 272, 277, 278), (271, 254, 276), (255, 280, 285), (279, 278, 283, 284), (277, 276, 281, 282), (280, 279, 284, 285), (278, 277, 282, 283), (276, 254, 281), (255, 285, 290), (284, 283, 288, 289), (282, 281, 286, 287), (285, 284, 289, 290), (283, 282, 287, 288), (281, 254, 286), (289, 288, 293, 294), (287, 286, 291, 292), (290, 289, 294, 295), (288, 287, 292, 293), (286, 254, 291), (255, 290, 295), (292, 291, 296, 297), (295, 294, 299, 300), (293, 292, 297, 298), (291, 254, 296), (255, 295, 300), (294, 293, 298, 299), (300, 299, 304, 305), (298, 297, 302, 303), (296, 254, 301), (255, 300, 305), (299, 298, 303, 304), (297, 296, 301, 302), (307, 357, 312), (356, 355, 310, 311), (354, 353, 308, 309), (357, 356, 311, 312), (355, 354, 309, 310), (353, 306, 308), (311, 310, 315, 316), (309, 308, 313, 314), (312, 311, 316, 317), (310, 309, 314, 315), (308, 306, 313), (307, 312, 317), (314, 313, 318, 319), (317, 316, 321, 322), (315, 314, 319, 320), (313, 306, 318), (307, 317, 322), (316, 315, 320, 321), (322, 321, 326, 327), (320, 319, 324, 325), (318, 306, 323), (307, 322, 327), (321, 320, 325, 326), (319, 318, 323, 324), (327, 326, 331, 332), (325, 324, 329, 330), (323, 306, 328), (307, 327, 332), (326, 325, 330, 331), (324, 323, 328, 329), (332, 331, 336, 337), (330, 329, 334, 335), (328, 306, 333), (307, 332, 337), (331, 330, 335, 336), (329, 328, 333, 334), (337, 336, 341, 342), (335, 334, 339, 340), (333, 306, 338), (307, 337, 342), (336, 335, 340, 341), (334, 333, 338, 339), (340, 339, 344, 345), (338, 306, 343), (307, 342, 347), (341, 340, 345, 346), (339, 338, 343, 344), (342, 341, 346, 347), (343, 306, 348), (307, 347, 352), (346, 345, 350, 351), (344, 343, 348, 349), (347, 346, 351, 352), (345, 344, 349, 350), (307, 352, 357), (351, 350, 355, 356), (349, 348, 353, 354), (352, 351, 356, 357), (350, 349, 354, 355), (348, 306, 353), (409, 408, 363, 364), (407, 406, 361, 362), (405, 358, 360), (359, 409, 364), (408, 407, 362, 363), (406, 405, 360, 361), (359, 364, 369), (363, 362, 367, 368), (361, 360, 365, 366), (364, 363, 368, 369), (362, 361, 366, 367), (360, 358, 365), (359, 369, 374), (368, 367, 372, 373), (366, 365, 370, 371), (369, 368, 373, 374), (367, 366, 371, 372), (365, 358, 370), (359, 374, 379), (373, 372, 377, 378), (371, 370, 375, 376), (374, 373, 378, 379), (372, 371, 376, 377), (370, 358, 375), (378, 377, 382, 383), (376, 375, 380, 381), (379, 378, 383, 384), (377, 376, 381, 382), (375, 358, 380), (359, 379, 384), (381, 380, 385, 386), (384, 383, 388, 389), (382, 381, 386, 387), (380, 358, 385), (359, 384, 389), (383, 382, 387, 388), (389, 388, 393, 394), (387, 386, 391, 392), (385, 358, 390), (359, 389, 394), (388, 387, 392, 393), (386, 385, 390, 391), (394, 393, 398, 399), (392, 391, 396, 397), (390, 358, 395), (359, 394, 399), (393, 392, 397, 398), (391, 390, 395, 396), (399, 398, 403, 404), (397, 396, 401, 402), (395, 358, 400), (359, 399, 404), (398, 397, 402, 403), (396, 395, 400, 401), (404, 403, 408, 409), (402, 401, 406, 407), (400, 358, 405), (359, 404, 409), (403, 402, 407, 408), (401, 400, 405, 406), (461, 412, 417, 418), (460, 411, 415, 416), (413, 461, 418, 419), (412, 460, 416, 417), (411, 410, 415), (414, 413, 419), (419, 418, 423, 424), (417, 416, 421, 422), (415, 410, 420), (414, 419, 424), (418, 417, 422, 423), (416, 415, 420, 421), (424, 423, 428, 429), (422, 421, 426, 427), (420, 410, 425), (414, 424, 429), (423, 422, 427, 428), (421, 420, 425, 426), (429, 428, 433, 434), (427, 426, 431, 432), (425, 410, 430), (414, 429, 434), (428, 427, 432, 433), (426, 425, 430, 431), (432, 431, 436, 437), (430, 410, 435), (414, 434, 439), (433, 432, 437, 438), (431, 430, 435, 436), (434, 433, 438, 439), (435, 410, 440), (414, 439, 444), (438, 437, 442, 443), (436, 435, 440, 441), (439, 438, 443, 444), (437, 436, 441, 442), (414, 444, 449), (443, 442, 447, 448), (441, 440, 445, 446), (444, 443, 448, 449), (442, 441, 446, 447), (440, 410, 445), (414, 449, 454), (448, 447, 452, 453), (446, 445, 450, 451), (449, 448, 453, 454), (447, 446, 451, 452), (445, 410, 450), (414, 454, 459), (453, 452, 457, 458), (451, 450, 455, 456), (454, 453, 458, 459), (452, 451, 456, 457), (450, 410, 455), (458, 457, 412, 461), (456, 455, 411, 460), (459, 458, 461, 413), (457, 456, 460, 412), (455, 410, 411), (414, 459, 413), (463, 513, 468), (512, 511, 466, 467), (510, 509, 464, 465), (513, 512, 467, 468), (511, 510, 465, 466), (509, 462, 464), (467, 466, 471, 472), (465, 464, 469, 470), (468, 467, 472, 473), (466, 465, 470, 471), (464, 462, 469), (463, 468, 473), (470, 469, 474, 475), (473, 472, 477, 478), (471, 470, 475, 476), (469, 462, 474), (463, 473, 478), (472, 471, 476, 477), (478, 477, 482, 483), (476, 475, 480, 481), (474, 462, 479), (463, 478, 483), (477, 476, 481, 482), (475, 474, 479, 480), (483, 482, 487, 488), (481, 480, 485, 486), (479, 462, 484), (463, 483, 488), (482, 481, 486, 487), (480, 479, 484, 485), (488, 487, 492, 493), (486, 485, 490, 491), (484, 462, 489), (463, 488, 493), (487, 486, 491, 492), (485, 484, 489, 490), (493, 492, 497, 498), (491, 490, 495, 496), (489, 462, 494), (463, 493, 498), (492, 491, 496, 497), (490, 489, 494, 495), (496, 495, 500, 501), (494, 462, 499), (463, 498, 503), (497, 496, 501, 502), (495, 494, 499, 500), (498, 497, 502, 503), (499, 462, 504), (463, 503, 508), (502, 501, 506, 507), (500, 499, 504, 505), (503, 502, 507, 508), (501, 500, 505, 506), (463, 508, 513), (507, 506, 511, 512), (505, 504, 509, 510), (508, 507, 512, 513), (506, 505, 510, 511), (504, 462, 509), (514, 518, 515), (515, 518, 516), (514, 515, 516, 517), (516, 518, 517), (517, 518, 514), (519, 523, 520), (520, 523, 521), (519, 520, 521, 522), (521, 523, 522), (522, 523, 519), (524, 528, 525), (525, 528, 526), (524, 525, 526, 527), (526, 528, 527), (527, 528, 524), (529, 533, 530), (530, 533, 531), (529, 530, 531, 532), (531, 533, 532), (532, 533, 529), (534, 538, 535), (535, 538, 536), (534, 535, 536, 537), (536, 538, 537), (537, 538, 534), (539, 543, 540), (540, 543, 541), (539, 540, 541, 542), (541, 543, 542), (542, 543, 539), (544, 548, 545), (545, 548, 546), (544, 545, 546, 547), (546, 548, 547), (547, 548, 544), (549, 553, 550), (550, 553, 551), (549, 550, 551, 552), (551, 553, 552), (552, 553, 549), (554, 558, 555), (555, 558, 556), (554, 555, 556, 557), (556, 558, 557), (557, 558, 554), (559, 563, 560), (560, 563, 561), (559, 560, 561, 562), (561, 563, 562), (562, 563, 559), (564, 568, 565), (565, 568, 566), (564, 565, 566, 567), (566, 568, 567), (567, 568, 564), (569, 573, 570), (570, 573, 571), (569, 570, 571, 572), (571, 573, 572), (572, 573, 569), (574, 578, 575), (575, 578, 576), (574, 575, 576, 577), (576, 578, 577), (577, 578, 574), (579, 583, 580), (580, 583, 581), (579, 580, 581, 582), (581, 583, 582), (582, 583, 579), (584, 588, 585), (585, 588, 586), (584, 585, 586, 587), (586, 588, 587), (587, 588, 584), (589, 593, 590), (590, 593, 591), (589, 590, 591, 592), (591, 593, 592), (592, 593, 589), (594, 598, 595), (595, 598, 596), (594, 595, 596, 597), (596, 598, 597), (597, 598, 594), (599, 603, 600), (600, 603, 601), (599, 600, 601, 602), (601, 603, 602), (602, 603, 599), (604, 608, 605), (605, 608, 606), (604, 605, 606, 607), (606, 608, 607), (607, 608, 604), (609, 613, 610), (610, 613, 611), (609, 610, 611, 612), (611, 613, 612), (612, 613, 609), (614, 618, 615), (615, 618, 616), (614, 615, 616, 617), (616, 618, 617), (617, 618, 614), (619, 623, 620), (620, 623, 621), (619, 620, 621, 622), (621, 623, 622), (622, 623, 619), (624, 628, 625), (625, 628, 626), (624, 625, 626, 627), (626, 628, 627), (627, 628, 624), (629, 633, 630), (630, 633, 631), (629, 630, 631, 632), (631, 633, 632), (632, 633, 629), (634, 638, 635), (635, 638, 636), (634, 635, 636, 637), (636, 638, 637), (637, 638, 634), (639, 643, 640), (640, 643, 641), (639, 640, 641, 642), (641, 643, 642), (642, 643, 639), (644, 648, 645), (645, 648, 646), (644, 645, 646, 647), (646, 648, 647), (647, 648, 644), (649, 653, 650), (650, 653, 651), (649, 650, 651, 652), (651, 653, 652), (652, 653, 649), (654, 658, 655), (655, 658, 656), (654, 655, 656, 657), (656, 658, 657), (657, 658, 654), (659, 663, 660), (660, 663, 661), (659, 660, 661, 662), (661, 663, 662), (662, 663, 659), (664, 668, 665), (665, 668, 666), (664, 665, 666, 667), (666, 668, 667), (667, 668, 664), (669, 673, 670), (670, 673, 671), (669, 670, 671, 672), (671, 673, 672), (672, 673, 669), (674, 678, 675), (675, 678, 676), (674, 675, 676, 677), (676, 678, 677), (677, 678, 674), (679, 683, 680), (680, 683, 681), (679, 680, 681, 682), (681, 683, 682), (682, 683, 679), (684, 688, 685), (685, 688, 686), (684, 685, 686, 687), (686, 688, 687), (687, 688, 684), (689, 693, 690), (690, 693, 691), (689, 690, 691, 692), (691, 693, 692), (692, 693, 689), (694, 698, 695), (695, 698, 696), (694, 695, 696, 697), (696, 698, 697), (697, 698, 694), (699, 703, 700), (700, 703, 701), (699, 700, 701, 702), (701, 703, 702), (702, 703, 699), (704, 708, 705), (705, 708, 706), (704, 705, 706, 707), (706, 708, 707), (707, 708, 704), (709, 713, 710), (710, 713, 711), (709, 710, 711, 712), (711, 713, 712), (712, 713, 709), (714, 718, 715), (715, 718, 716), (714, 715, 716, 717), (716, 718, 717), (717, 718, 714), (719, 723, 720), (720, 723, 721), (719, 720, 721, 722), (721, 723, 722), (722, 723, 719), (724, 728, 725), (725, 728, 726), (724, 725, 726, 727), (726, 728, 727), (727, 728, 724), (729, 733, 730), (730, 733, 731), (729, 730, 731, 732), (731, 733, 732), (732, 733, 729), (734, 738, 735), (735, 738, 736), (734, 735, 736, 737), (736, 738, 737), (737, 738, 734), (739, 743, 740), (740, 743, 741), (739, 740, 741, 742), (741, 743, 742), (742, 743, 739), (744, 748, 745), (745, 748, 746), (744, 745, 746, 747), (746, 748, 747), (747, 748, 744), (749, 753, 750), (750, 753, 751), (749, 750, 751, 752), (751, 753, 752), (752, 753, 749)])
me_milestone.polygons.foreach_set('use_smooth', [True] * 777)
me_milestone.polygons.foreach_set('material_index', [0, 0, 0, 0, 0, 0, 0, 0, 0, 0, 0, 0, 0, 0, 0, 0, 0, 0, 0, 0, 0, 0, 0, 0, 0, 0, 0, 0, 0, 0, 0, 0, 0, 0, 0, 0, 0, 0, 0, 0, 0, 0, 0, 0, 0, 0, 0, 0, 0, 0, 0, 0, 0, 0, 0, 0, 0, 0, 0, 0, 0, 0, 0, 0, 0, 0, 0, 0, 0, 0, 0, 0, 0, 0, 0, 0, 0, 0, 0, 0, 0, 0, 0, 0, 0, 0, 0, 0, 0, 0, 0, 0, 0, 1, 1, 1, 1, 1, 1, 1, 1, 1, 1, 1, 1, 1, 1, 1, 1, 1, 1, 1, 1, 1, 1, 1, 1, 1, 1, 1, 1, 1, 1, 1, 1, 1, 1, 1, 1, 1, 1, 1, 1, 1, 1, 1, 1, 1, 1, 1, 1, 1, 1, 1, 1, 1, 1, 1, 1, 1, 1, 1, 1, 2, 2, 2, 2, 2, 2, 2, 2, 2, 2, 2, 2, 2, 2, 2, 2, 2, 2, 2, 2, 2, 2, 2, 2, 3, 3, 3, 3, 3, 3, 3, 3, 3, 3, 3, 3, 3, 3, 3, 3, 3, 3, 3, 3, 3, 3, 3, 3, 3, 3, 3, 3, 3, 3, 3, 3, 3, 3, 3, 3, 3, 3, 3, 3, 3, 3, 3, 3, 3, 3, 3, 3, 3, 3, 3, 3, 3, 3, 3, 3, 3, 3, 3, 3, 3, 3, 3, 3, 3, 3, 3, 3, 3, 3, 3, 3, 3, 3, 3, 3, 3, 3, 3, 3, 3, 3, 3, 3, 3, 3, 3, 3, 3, 3, 3, 3, 3, 3, 3, 3, 3, 3, 3, 3, 3, 3, 3, 3, 3, 3, 3, 3, 3, 3, 3, 3, 3, 3, 3, 3, 3, 3, 3, 3, 3, 3, 3, 3, 3, 3, 3, 3, 3, 3, 3, 3, 3, 3, 3, 3, 3, 3, 3, 3, 3, 3, 3, 3, 3, 3, 3, 3, 3, 3, 3, 3, 3, 3, 3, 3, 3, 3, 3, 3, 3, 3, 3, 3, 3, 3, 3, 3, 3, 3, 3, 3, 3, 3, 3, 3, 3, 3, 3, 3, 3, 3, 3, 3, 3, 3, 3, 3, 3, 3, 3, 3, 3, 3, 3, 3, 3, 3, 3, 3, 3, 3, 3, 3, 3, 3, 3, 3, 3, 3, 3, 3, 3, 3, 3, 3, 3, 3, 3, 3, 3, 3, 3, 3, 3, 3, 3, 3, 3, 3, 3, 3, 3, 3, 3, 3, 3, 3, 3, 3, 3, 3, 3, 3, 3, 3, 3, 3, 3, 3, 3, 3, 3, 3, 3, 3, 3, 3, 3, 3, 3, 3, 3, 3, 3, 3, 3, 3, 3, 3, 3, 3, 3, 3, 3, 3, 3, 3, 3, 3, 3, 3, 3, 3, 3, 3, 3, 3, 3, 3, 3, 3, 3, 3, 3, 3, 3, 3, 3, 3, 3, 3, 3, 3, 3, 3, 3, 3, 3, 3, 3, 3, 3, 3, 3, 3, 3, 3, 3, 3, 3, 3, 3, 3, 3, 3, 3, 3, 3, 3, 3, 3, 3, 3, 3, 3, 3, 3, 3, 3, 3, 3, 3, 3, 3, 3, 3, 3, 3, 3, 3, 3, 3, 3, 3, 3, 3, 3, 3, 3, 4, 4, 4, 4, 4, 4, 4, 4, 4, 4, 4, 4, 4, 4, 4, 4, 4, 4, 4, 4, 4, 4, 4, 4, 4, 4, 4, 4, 4, 4, 4, 4, 4, 4, 4, 4, 4, 4, 4, 4, 4, 4, 4, 4, 4, 4, 4, 4, 4, 4, 4, 4, 4, 4, 4, 4, 4, 4, 4, 4, 4, 4, 4, 4, 4, 4, 4, 4, 4, 4, 4, 4, 4, 4, 4, 4, 4, 4, 4, 4, 5, 5, 5, 5, 5, 5, 5, 5, 5, 5, 5, 5, 5, 5, 5, 5, 5, 5, 5, 5, 4, 4, 4, 4, 4, 4, 4, 4, 4, 4, 4, 4, 4, 4, 4, 4, 4, 4, 4, 4, 4, 4, 4, 4, 4, 4, 4, 4, 4, 4, 4, 4, 4, 4, 4, 4, 4, 4, 4, 4, 6, 6, 6, 6, 6, 6, 6, 6, 6, 6, 6, 6, 6, 6, 6, 6, 6, 6, 6, 6, 5, 5, 5, 5, 5, 5, 5, 5, 5, 5, 5, 5, 5, 5, 5, 5, 5, 5, 5, 5, 5, 5, 5, 5, 5, 5, 5, 5, 5, 5, 5, 5, 5, 5, 5, 5, 5, 5, 5, 5, 5, 5, 5, 5, 5, 5, 5, 5, 5, 5, 5, 5, 5, 5, 5, 5, 5, 5, 5, 5, 6, 6, 6, 6, 6, 6, 6, 6, 6, 6, 6, 6, 6, 6, 6, 6, 6, 6, 6, 6])
_k = set([(3, 4), (3, 52), (4, 5), (4, 6), (5, 12), (6, 56), (10, 11), (10, 63), (11, 12), (11, 13), (13, 16), (16, 19), (19, 22), (22, 25), (25, 28), (28, 31), (31, 34), (34, 37), (37, 40), (40, 43), (43, 46), (46, 49), (49, 52), (56, 57), (57, 58), (57, 59), (58, 66), (59, 105), (63, 64), (64, 65), (64, 66), (65, 69), (69, 72), (72, 75), (75, 78), (78, 81), (81, 84), (84, 87), (87, 90), (90, 93), (93, 96), (96, 99), (99, 102), (102, 105), (109, 110), (109, 140), (110, 111), (110, 112), (111, 119), (112, 123), (116, 117), (116, 144), (117, 118), (117, 119), (118, 133), (123, 124), (124, 125), (124, 126), (125, 132), (126, 151), (130, 131), (130, 161), (131, 132), (131, 133), (137, 138), (137, 154), (138, 139), (138, 140), (139, 146), (144, 145), (145, 146), (145, 147), (147, 158), (151, 152), (152, 153), (152, 154), (153, 160), (158, 159), (159, 160), (159, 161), (162, 163), (162, 164), (162, 166), (163, 165), (163, 167), (164, 165), (164, 168), (165, 169), (166, 167), (166, 168), (167, 169), (168, 169), (170, 171), (170, 172), (170, 174), (171, 173), (171, 175), (172, 173), (172, 176), (173, 177), (174, 175), (174, 176), (175, 177), (176, 177), (178, 179), (178, 180), (178, 182), (179, 181), (179, 183), (180, 181), (180, 184), (181, 185), (182, 183), (182, 184), (183, 185), (184, 185), (186, 187), (186, 188), (186, 190), (187, 189), (187, 191), (188, 189), (188, 192), (189, 193), (190, 191), (190, 192), (191, 193), (192, 193), (194, 195), (194, 196), (194, 198), (195, 197), (195, 199), (196, 197), (196, 200), (197, 201), (198, 199), (198, 200), (199, 201), (200, 201), (209, 210), (210, 211), (210, 215), (211, 212), (211, 216), (212, 213), (212, 217), (214, 215), (215, 216), (216, 217), (217, 218), (234, 235), (235, 236), (235, 240), (236, 237), (236, 241), (237, 238), (237, 242), (239, 240), (240, 241), (241, 242), (242, 243), (261, 262), (262, 263), (262, 267), (263, 264), (263, 268), (264, 265), (264, 269), (266, 267), (267, 268), (268, 269), (269, 270), (286, 287), (287, 288), (287, 292), (288, 289), (288, 293), (289, 290), (289, 294), (291, 292), (292, 293), (293, 294), (294, 295), (313, 314), (314, 315), (314, 319), (315, 316), (315, 320), (316, 317), (316, 321), (318, 319), (319, 320), (320, 321), (321, 322), (338, 339), (339, 340), (339, 344), (340, 341), (340, 345), (341, 342), (341, 346), (343, 344), (344, 345), (345, 346), (346, 347), (365, 366), (366, 367), (366, 371), (367, 368), (367, 372), (368, 369), (368, 373), (370, 371), (371, 372), (372, 373), (373, 374), (390, 391), (391, 392), (391, 396), (392, 393), (392, 397), (393, 394), (393, 398), (395, 396), (396, 397), (397, 398), (398, 399), (420, 421), (421, 422), (421, 426), (422, 423), (422, 427), (423, 424), (423, 428), (425, 426), (426, 427), (427, 428), (428, 429), (445, 446), (446, 447), (446, 451), (447, 448), (447, 452), (448, 449), (448, 453), (450, 451), (451, 452), (452, 453), (453, 454), (469, 470), (470, 471), (470, 475), (471, 472), (471, 476), (472, 473), (472, 477), (474, 475), (475, 476), (476, 477), (477, 478), (494, 495), (495, 496), (495, 500), (496, 497), (496, 501), (497, 498), (497, 502), (499, 500), (500, 501), (501, 502), (502, 503), (514, 515), (514, 517), (514, 518), (515, 516), (515, 518), (516, 517), (516, 518), (517, 518), (519, 520), (519, 522), (519, 523), (520, 521), (520, 523), (521, 522), (521, 523), (522, 523), (524, 525), (524, 527), (524, 528), (525, 526), (525, 528), (526, 527), (526, 528), (527, 528), (529, 530), (529, 532), (529, 533), (530, 531), (530, 533), (531, 532), (531, 533), (532, 533), (534, 535), (534, 537), (534, 538), (535, 536), (535, 538), (536, 537), (536, 538), (537, 538), (539, 540), (539, 542), (539, 543), (540, 541), (540, 543), (541, 542), (541, 543), (542, 543), (544, 545), (544, 547), (544, 548), (545, 546), (545, 548), (546, 547), (546, 548), (547, 548), (549, 550), (549, 552), (549, 553), (550, 551), (550, 553), (551, 552), (551, 553), (552, 553), (554, 555), (554, 557), (554, 558), (555, 556), (555, 558), (556, 557), (556, 558), (557, 558), (559, 560), (559, 562), (559, 563), (560, 561), (560, 563), (561, 562), (561, 563), (562, 563), (564, 565), (564, 567), (564, 568), (565, 566), (565, 568), (566, 567), (566, 568), (567, 568), (569, 570), (569, 572), (569, 573), (570, 571), (570, 573), (571, 572), (571, 573), (572, 573), (574, 575), (574, 577), (574, 578), (575, 576), (575, 578), (576, 577), (576, 578), (577, 578), (579, 580), (579, 582), (579, 583), (580, 581), (580, 583), (581, 582), (581, 583), (582, 583), (584, 585), (584, 587), (584, 588), (585, 586), (585, 588), (586, 587), (586, 588), (587, 588), (589, 590), (589, 592), (589, 593), (590, 591), (590, 593), (591, 592), (591, 593), (592, 593), (594, 595), (594, 597), (594, 598), (595, 596), (595, 598), (596, 597), (596, 598), (597, 598), (599, 600), (599, 602), (599, 603), (600, 601), (600, 603), (601, 602), (601, 603), (602, 603), (604, 605), (604, 607), (604, 608), (605, 606), (605, 608), (606, 607), (606, 608), (607, 608), (609, 610), (609, 612), (609, 613), (610, 611), (610, 613), (611, 612), (611, 613), (612, 613), (614, 615), (614, 617), (614, 618), (615, 616), (615, 618), (616, 617), (616, 618), (617, 618), (619, 620), (619, 622), (619, 623), (620, 621), (620, 623), (621, 622), (621, 623), (622, 623), (624, 625), (624, 627), (624, 628), (625, 626), (625, 628), (626, 627), (626, 628), (627, 628), (629, 630), (629, 632), (629, 633), (630, 631), (630, 633), (631, 632), (631, 633), (632, 633), (634, 635), (634, 637), (634, 638), (635, 636), (635, 638), (636, 637), (636, 638), (637, 638), (639, 640), (639, 642), (639, 643), (640, 641), (640, 643), (641, 642), (641, 643), (642, 643), (644, 645), (644, 647), (644, 648), (645, 646), (645, 648), (646, 647), (646, 648), (647, 648), (649, 650), (649, 652), (649, 653), (650, 651), (650, 653), (651, 652), (651, 653), (652, 653), (654, 655), (654, 657), (654, 658), (655, 656), (655, 658), (656, 657), (656, 658), (657, 658), (659, 660), (659, 662), (659, 663), (660, 661), (660, 663), (661, 662), (661, 663), (662, 663), (664, 665), (664, 667), (664, 668), (665, 666), (665, 668), (666, 667), (666, 668), (667, 668), (669, 670), (669, 672), (669, 673), (670, 671), (670, 673), (671, 672), (671, 673), (672, 673), (674, 675), (674, 677), (674, 678), (675, 676), (675, 678), (676, 677), (676, 678), (677, 678), (679, 680), (679, 682), (679, 683), (680, 681), (680, 683), (681, 682), (681, 683), (682, 683), (684, 685), (684, 687), (684, 688), (685, 686), (685, 688), (686, 687), (686, 688), (687, 688), (689, 690), (689, 692), (689, 693), (690, 691), (690, 693), (691, 692), (691, 693), (692, 693), (694, 695), (694, 697), (694, 698), (695, 696), (695, 698), (696, 697), (696, 698), (697, 698), (699, 700), (699, 702), (699, 703), (700, 701), (700, 703), (701, 702), (701, 703), (702, 703), (704, 705), (704, 707), (704, 708), (705, 706), (705, 708), (706, 707), (706, 708), (707, 708), (709, 710), (709, 712), (709, 713), (710, 711), (710, 713), (711, 712), (711, 713), (712, 713), (714, 715), (714, 717), (714, 718), (715, 716), (715, 718), (716, 717), (716, 718), (717, 718), (719, 720), (719, 722), (719, 723), (720, 721), (720, 723), (721, 722), (721, 723), (722, 723), (724, 725), (724, 727), (724, 728), (725, 726), (725, 728), (726, 727), (726, 728), (727, 728), (729, 730), (729, 732), (729, 733), (730, 731), (730, 733), (731, 732), (731, 733), (732, 733), (734, 735), (734, 737), (734, 738), (735, 736), (735, 738), (736, 737), (736, 738), (737, 738), (739, 740), (739, 742), (739, 743), (740, 741), (740, 743), (741, 742), (741, 743), (742, 743), (744, 745), (744, 747), (744, 748), (745, 746), (745, 748), (746, 747), (746, 748), (747, 748), (749, 750), (749, 752), (749, 753), (750, 751), (750, 753), (751, 752), (751, 753), (752, 753)])
me_milestone.attributes.new('sharp_edge', 'BOOLEAN', 'EDGE').data.foreach_set('value', [ (min(e.vertices), max(e.vertices)) in _k for e in me_milestone.edges])
me_milestone.materials.append(mat_stone_light_limestone)
me_milestone.materials.append(mat_stone_cobblestone)
me_milestone.materials.append(mat_stone_dark_slate)
me_milestone.materials.append(mat_moss_grass)
me_milestone.materials.append(mat_leaf_leafygrass)
me_milestone.materials.append(mat_leaf_light_leafygrass)
me_milestone.materials.append(mat_leaf_dark_leafygrass)
me_milestone.update()

# ---- objects
ob_milestone = bpy.data.objects.new('milestone', me_milestone)

# ---- transforms, parenting, visibility, modifiers, constraints
ob_milestone.location = (0.0, 0.0, 0.0)

# ---- collection membership
scene.collection.objects.link(ob_milestone)

# ---- scene / render settings (as saved in the file)
scene.frame_start = 1; scene.frame_end = 250; scene.frame_set(1)
scene.render.engine = 'BLENDER_EEVEE_NEXT'
scene.render.resolution_x = 600
scene.render.resolution_y = 600
scene.render.bake_bias = 0.0
scene.render.bake_samples = 0
scene.render.compositor_device = 'GPU'
scene.eevee.taa_render_samples = 48
scene.eevee.use_volume_custom_range = False
scene.eevee.fast_gi_thickness_near = 0.1
scene.eevee.fast_gi_thickness_far = 0.0
scene.eevee.ray_tracing_options.screen_trace_thickness = 0.1
scene.view_settings.view_transform = 'Standard'
bpy.context.view_layer.update()

# ---- added for rendering (the .blend has no active camera): camera
cam_auto = bpy.data.cameras.new('AutoCamera')
cam_auto.lens = 50.0
cam_auto.sensor_width = 36.0
cam_auto.clip_end = 1000.0
ob_auto_camera = bpy.data.objects.new('AutoCamera', cam_auto)
scene.collection.objects.link(ob_auto_camera)
ob_auto_camera.location = (4.91519, -5.89823, 5.60089)
ob_auto_camera.rotation_euler = (1.09748, -7.21219e-08, 0.694738)
scene.camera = ob_auto_camera
bpy.context.view_layer.update()
